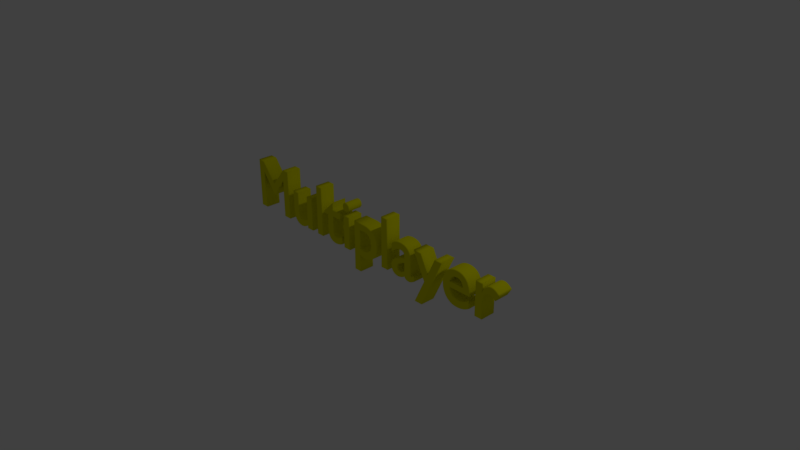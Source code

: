 # Source: Multiplayer_Text.blend  (saved by Blender 2.79.0; exported with 4.5.12 LTS)
import bpy
from mathutils import Matrix  # noqa: F401  (used for matrix-valued properties, if any)

bpy.ops.wm.read_factory_settings(use_empty=True)
scene = bpy.context.scene
scene.name = 'Scene'

# ---- collections
col_collection_1 = bpy.data.collections.new('Collection 1'); scene.collection.children.link(col_collection_1)

# ---- materials (node trees are filled in below, after node groups)
mat_multiplayer_text = bpy.data.materials.new('Multiplayer Text')
mat_multiplayer_text.alpha_threshold = 0.0
mat_multiplayer_text.use_transparent_shadow = False
mat_multiplayer_text.diffuse_color = (0.8, 0.7793, 0.0, 1.0)
mat_multiplayer_text.roughness = 0.5
mat_multiplayer_text.line_color = (0.0, 0.0, 0.0, 1.0)

# ---- material node trees

# ---- world
world_world = bpy.data.worlds.new('World'); scene.world = world_world
world_world.color = (0.05088, 0.05088, 0.05088)
world_world.use_sun_shadow = False
world_world.sun_shadow_jitter_overblur = 0.0
world_world.cycles.sampling_method = 'MANUAL'

# ---- cameras
cam_camera = bpy.data.cameras.new('Camera')
cam_camera.clip_end = 100.0
cam_camera.lens = 35.0
cam_camera.sensor_width = 32.0
cam_camera.sensor_height = 18.0
cam_camera.ortho_scale = 7.314
cam_camera.dof.focus_distance = 0.0
cam_camera.dof.aperture_fstop = 128.0

# ---- lights
light_lamp = bpy.data.lights.new('Lamp', 'POINT')
light_lamp.transmission_factor = 0.0
light_lamp.cutoff_distance = 30.0
light_lamp.energy = 100.0
light_lamp.shadow_buffer_clip_start = 1.001
light_lamp.shadow_soft_size = 0.1
light_lamp.shadow_maximum_resolution = 0.006
light_lamp.use_absolute_resolution = True

# ---- curves / text
txt_text = bpy.data.curves.new('Text', 'FONT')
txt_text.dimensions = '2D'
txt_text.body = 'Multiplayer'
txt_text.materials.append(mat_multiplayer_text)
txt_text.use_path_clamp = True
txt_text.bevel_resolution = 1
txt_text.extrude = 0.1
txt_text.bevel_depth = 0.01
txt_text.align_x = 'CENTER'

# ---- objects
ob_multiplayer_text = bpy.data.objects.new('Multiplayer Text', txt_text)
ob_lamp = bpy.data.objects.new('Lamp', light_lamp)
ob_camera = bpy.data.objects.new('Camera', cam_camera)

# ---- transforms, parenting, visibility, modifiers, constraints
ob_multiplayer_text.location = (0.0, 0.0, 0.0)
ob_multiplayer_text.rotation_euler = (1.571, -0.0, 0.0)
ob_multiplayer_text.lineart.crease_threshold = 0.0
ob_lamp.location = (4.076, 1.005, 5.904)
ob_lamp.rotation_euler = (0.6503, 0.05522, 1.866)
ob_lamp.lock_rotations_4d = False
ob_lamp.empty_display_type = 'ARROWS'
ob_lamp.color = (0.0, 0.0, 0.0, 0.0)
ob_lamp.lineart.crease_threshold = 0.0
ob_camera.location = (7.481, -6.508, 5.344)
ob_camera.rotation_euler = (1.109, 0.0, 0.8149)
ob_camera.lock_rotations_4d = False
ob_camera.empty_display_type = 'ARROWS'
ob_camera.color = (0.0, 0.0, 0.0, 0.0)
ob_camera.display_type = 'WIRE'
ob_camera.lineart.crease_threshold = 0.0

# ---- collection membership
col_collection_1.objects.link(ob_multiplayer_text)
col_collection_1.objects.link(ob_lamp)
col_collection_1.objects.link(ob_camera)

# ---- scene / render settings (as saved in the file)
scene.camera = ob_camera
scene.frame_start = 1; scene.frame_end = 250; scene.frame_set(0)
scene.render.engine = 'BLENDER_EEVEE_NEXT'
scene.render.resolution_percentage = 50
scene.render.dither_intensity = 0.0
scene.cycles.use_denoising = False
scene.cycles.samples = 128
scene.cycles.sampling_pattern = 'TABULATED_SOBOL'
scene.cycles.use_adaptive_sampling = False
scene.cycles.use_light_tree = False
scene.cycles.blur_glossy = 0.0
scene.cycles.sample_clamp_indirect = 0.0
scene.view_settings.view_transform = 'Standard'
bpy.context.view_layer.update()
